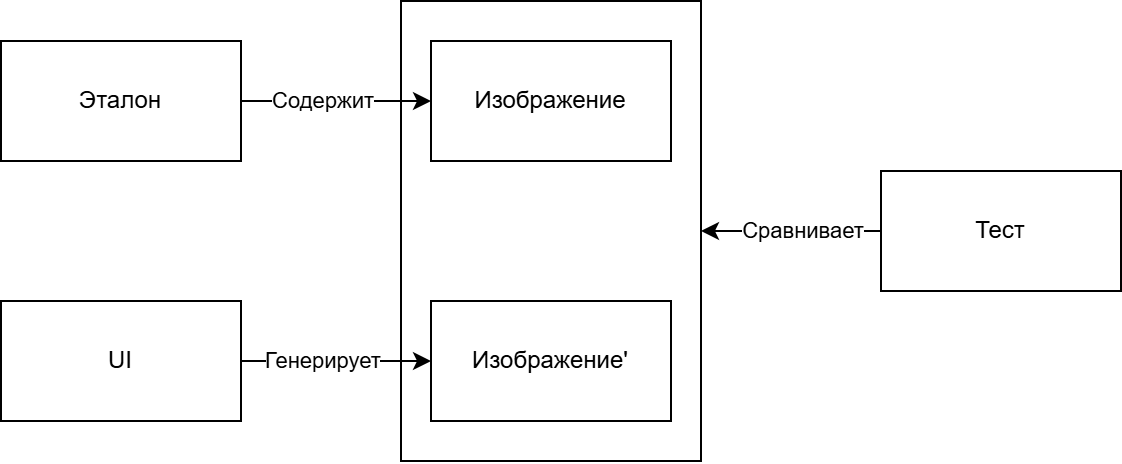

The diagram above was exported from draw.io. Its source (the exported page's mxGraphModel, read from the mxfile embedded in the PNG):
<mxGraphModel dx="683" dy="355" grid="1" gridSize="10" guides="1" tooltips="1" connect="1" arrows="1" fold="1" page="1" pageScale="1" pageWidth="850" pageHeight="1100" math="0" shadow="0">
  <root>
    <mxCell id="0" />
    <mxCell id="1" parent="0" />
    <mxCell id="_SnCmpSbxFfpvaKDgkAW-11" value="" style="rounded=0;whiteSpace=wrap;html=1;" vertex="1" parent="1">
      <mxGeometry x="350" y="130" width="150" height="230" as="geometry" />
    </mxCell>
    <mxCell id="_SnCmpSbxFfpvaKDgkAW-1" value="Изображение" style="rounded=0;whiteSpace=wrap;html=1;" vertex="1" parent="1">
      <mxGeometry x="365" y="150" width="120" height="60" as="geometry" />
    </mxCell>
    <mxCell id="_SnCmpSbxFfpvaKDgkAW-4" style="edgeStyle=orthogonalEdgeStyle;rounded=0;orthogonalLoop=1;jettySize=auto;html=1;" edge="1" parent="1" source="_SnCmpSbxFfpvaKDgkAW-2" target="_SnCmpSbxFfpvaKDgkAW-3">
      <mxGeometry relative="1" as="geometry" />
    </mxCell>
    <mxCell id="_SnCmpSbxFfpvaKDgkAW-5" value="Генерирует" style="edgeLabel;html=1;align=center;verticalAlign=middle;resizable=0;points=[];" vertex="1" connectable="0" parent="_SnCmpSbxFfpvaKDgkAW-4">
      <mxGeometry x="0.0809" relative="1" as="geometry">
        <mxPoint x="-11" as="offset" />
      </mxGeometry>
    </mxCell>
    <mxCell id="_SnCmpSbxFfpvaKDgkAW-2" value="UI" style="rounded=0;whiteSpace=wrap;html=1;" vertex="1" parent="1">
      <mxGeometry x="150" y="280" width="120" height="60" as="geometry" />
    </mxCell>
    <mxCell id="_SnCmpSbxFfpvaKDgkAW-3" value="Изображение'" style="rounded=0;whiteSpace=wrap;html=1;" vertex="1" parent="1">
      <mxGeometry x="365" y="280" width="120" height="60" as="geometry" />
    </mxCell>
    <mxCell id="_SnCmpSbxFfpvaKDgkAW-12" style="edgeStyle=orthogonalEdgeStyle;rounded=0;orthogonalLoop=1;jettySize=auto;html=1;entryX=1;entryY=0.5;entryDx=0;entryDy=0;" edge="1" parent="1" source="_SnCmpSbxFfpvaKDgkAW-6" target="_SnCmpSbxFfpvaKDgkAW-11">
      <mxGeometry relative="1" as="geometry" />
    </mxCell>
    <mxCell id="_SnCmpSbxFfpvaKDgkAW-13" value="Сравнивает" style="edgeLabel;html=1;align=center;verticalAlign=middle;resizable=0;points=[];" vertex="1" connectable="0" parent="_SnCmpSbxFfpvaKDgkAW-12">
      <mxGeometry x="-0.164" y="1" relative="1" as="geometry">
        <mxPoint x="-2" y="-1" as="offset" />
      </mxGeometry>
    </mxCell>
    <mxCell id="_SnCmpSbxFfpvaKDgkAW-6" value="Тест" style="rounded=0;whiteSpace=wrap;html=1;" vertex="1" parent="1">
      <mxGeometry x="590" y="215" width="120" height="60" as="geometry" />
    </mxCell>
    <mxCell id="_SnCmpSbxFfpvaKDgkAW-8" style="edgeStyle=orthogonalEdgeStyle;rounded=0;orthogonalLoop=1;jettySize=auto;html=1;" edge="1" parent="1" source="_SnCmpSbxFfpvaKDgkAW-7" target="_SnCmpSbxFfpvaKDgkAW-1">
      <mxGeometry relative="1" as="geometry" />
    </mxCell>
    <mxCell id="_SnCmpSbxFfpvaKDgkAW-9" value="Содержит" style="edgeLabel;html=1;align=center;verticalAlign=middle;resizable=0;points=[];" vertex="1" connectable="0" parent="_SnCmpSbxFfpvaKDgkAW-8">
      <mxGeometry x="-0.2966" relative="1" as="geometry">
        <mxPoint x="7" as="offset" />
      </mxGeometry>
    </mxCell>
    <mxCell id="_SnCmpSbxFfpvaKDgkAW-7" value="Эталон" style="rounded=0;whiteSpace=wrap;html=1;" vertex="1" parent="1">
      <mxGeometry x="150" y="150" width="120" height="60" as="geometry" />
    </mxCell>
  </root>
</mxGraphModel>